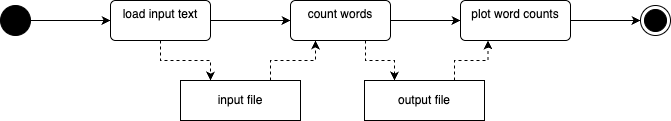

The diagram above was exported from draw.io. Its source (the exported page's mxGraphModel, read from the mxfile embedded in the PNG):
<mxGraphModel dx="1230" dy="714" grid="1" gridSize="10" guides="1" tooltips="1" connect="1" arrows="1" fold="1" page="1" pageScale="1" pageWidth="827" pageHeight="1169" math="0" shadow="0">
  <root>
    <mxCell id="0" />
    <mxCell id="1" parent="0" />
    <mxCell id="pP8mcA3IFZdVBQH0-sb--7" style="edgeStyle=orthogonalEdgeStyle;rounded=0;orthogonalLoop=1;jettySize=auto;html=1;exitX=1;exitY=0.5;exitDx=0;exitDy=0;entryX=0;entryY=0.5;entryDx=0;entryDy=0;" edge="1" parent="1" source="pP8mcA3IFZdVBQH0-sb--1" target="pP8mcA3IFZdVBQH0-sb--5">
      <mxGeometry relative="1" as="geometry" />
    </mxCell>
    <mxCell id="pP8mcA3IFZdVBQH0-sb--19" style="edgeStyle=orthogonalEdgeStyle;rounded=0;orthogonalLoop=1;jettySize=auto;html=1;exitX=0.5;exitY=1;exitDx=0;exitDy=0;entryX=0.25;entryY=0;entryDx=0;entryDy=0;dashed=1;" edge="1" parent="1" source="pP8mcA3IFZdVBQH0-sb--1" target="pP8mcA3IFZdVBQH0-sb--15">
      <mxGeometry relative="1" as="geometry" />
    </mxCell>
    <mxCell id="pP8mcA3IFZdVBQH0-sb--1" value="load input text" style="html=1;align=center;verticalAlign=top;rounded=1;absoluteArcSize=1;arcSize=10;dashed=0;whiteSpace=wrap;" vertex="1" parent="1">
      <mxGeometry x="160" y="120" width="100" height="40" as="geometry" />
    </mxCell>
    <mxCell id="pP8mcA3IFZdVBQH0-sb--2" value="" style="ellipse;html=1;shape=endState;fillColor=strokeColor;" vertex="1" parent="1">
      <mxGeometry x="690" y="125" width="30" height="30" as="geometry" />
    </mxCell>
    <mxCell id="pP8mcA3IFZdVBQH0-sb--4" style="edgeStyle=orthogonalEdgeStyle;rounded=0;orthogonalLoop=1;jettySize=auto;html=1;exitX=1;exitY=0.5;exitDx=0;exitDy=0;" edge="1" parent="1" source="pP8mcA3IFZdVBQH0-sb--3" target="pP8mcA3IFZdVBQH0-sb--1">
      <mxGeometry relative="1" as="geometry" />
    </mxCell>
    <mxCell id="pP8mcA3IFZdVBQH0-sb--3" value="" style="ellipse;fillColor=strokeColor;html=1;" vertex="1" parent="1">
      <mxGeometry x="50" y="125" width="30" height="30" as="geometry" />
    </mxCell>
    <mxCell id="pP8mcA3IFZdVBQH0-sb--9" style="edgeStyle=orthogonalEdgeStyle;rounded=0;orthogonalLoop=1;jettySize=auto;html=1;exitX=1;exitY=0.5;exitDx=0;exitDy=0;entryX=0;entryY=0.5;entryDx=0;entryDy=0;" edge="1" parent="1" source="pP8mcA3IFZdVBQH0-sb--5" target="pP8mcA3IFZdVBQH0-sb--6">
      <mxGeometry relative="1" as="geometry" />
    </mxCell>
    <mxCell id="pP8mcA3IFZdVBQH0-sb--21" style="edgeStyle=orthogonalEdgeStyle;rounded=0;orthogonalLoop=1;jettySize=auto;html=1;exitX=0.75;exitY=1;exitDx=0;exitDy=0;entryX=0.25;entryY=0;entryDx=0;entryDy=0;dashed=1;" edge="1" parent="1" source="pP8mcA3IFZdVBQH0-sb--5" target="pP8mcA3IFZdVBQH0-sb--16">
      <mxGeometry relative="1" as="geometry" />
    </mxCell>
    <mxCell id="pP8mcA3IFZdVBQH0-sb--5" value="count words" style="html=1;align=center;verticalAlign=top;rounded=1;absoluteArcSize=1;arcSize=10;dashed=0;whiteSpace=wrap;" vertex="1" parent="1">
      <mxGeometry x="340" y="120" width="100" height="40" as="geometry" />
    </mxCell>
    <mxCell id="pP8mcA3IFZdVBQH0-sb--10" style="edgeStyle=orthogonalEdgeStyle;rounded=0;orthogonalLoop=1;jettySize=auto;html=1;entryX=0;entryY=0.5;entryDx=0;entryDy=0;" edge="1" parent="1" source="pP8mcA3IFZdVBQH0-sb--6" target="pP8mcA3IFZdVBQH0-sb--2">
      <mxGeometry relative="1" as="geometry" />
    </mxCell>
    <mxCell id="pP8mcA3IFZdVBQH0-sb--6" value="plot word counts" style="html=1;align=center;verticalAlign=top;rounded=1;absoluteArcSize=1;arcSize=10;dashed=0;whiteSpace=wrap;" vertex="1" parent="1">
      <mxGeometry x="510" y="120" width="110" height="40" as="geometry" />
    </mxCell>
    <mxCell id="pP8mcA3IFZdVBQH0-sb--20" style="edgeStyle=orthogonalEdgeStyle;rounded=0;orthogonalLoop=1;jettySize=auto;html=1;exitX=0.75;exitY=0;exitDx=0;exitDy=0;entryX=0.25;entryY=1;entryDx=0;entryDy=0;dashed=1;" edge="1" parent="1" source="pP8mcA3IFZdVBQH0-sb--15" target="pP8mcA3IFZdVBQH0-sb--5">
      <mxGeometry relative="1" as="geometry" />
    </mxCell>
    <mxCell id="pP8mcA3IFZdVBQH0-sb--15" value="input file" style="fontStyle=0;html=1;whiteSpace=wrap;" vertex="1" parent="1">
      <mxGeometry x="230" y="200" width="120" height="40" as="geometry" />
    </mxCell>
    <mxCell id="pP8mcA3IFZdVBQH0-sb--22" style="edgeStyle=orthogonalEdgeStyle;rounded=0;orthogonalLoop=1;jettySize=auto;html=1;exitX=0.75;exitY=0;exitDx=0;exitDy=0;entryX=0.25;entryY=1;entryDx=0;entryDy=0;dashed=1;" edge="1" parent="1" source="pP8mcA3IFZdVBQH0-sb--16" target="pP8mcA3IFZdVBQH0-sb--6">
      <mxGeometry relative="1" as="geometry" />
    </mxCell>
    <mxCell id="pP8mcA3IFZdVBQH0-sb--16" value="output file" style="fontStyle=0;html=1;whiteSpace=wrap;" vertex="1" parent="1">
      <mxGeometry x="414" y="200" width="120" height="40" as="geometry" />
    </mxCell>
  </root>
</mxGraphModel>